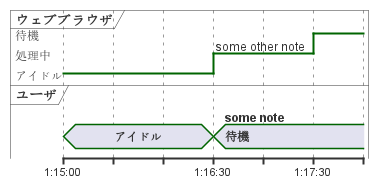

The diagram above was rendered by PlantUML. Its source (embedded in the PNG):
@startuml
robust "ウェブブラウザ" as WB
concise "ユーザ" as WU

@1:15:00
WU is アイドル
WB is アイドル

@1:16:30
WU is 待機 : some note
WB is 処理中 : some other note

@1:17:30
WB is 待機
@enduml